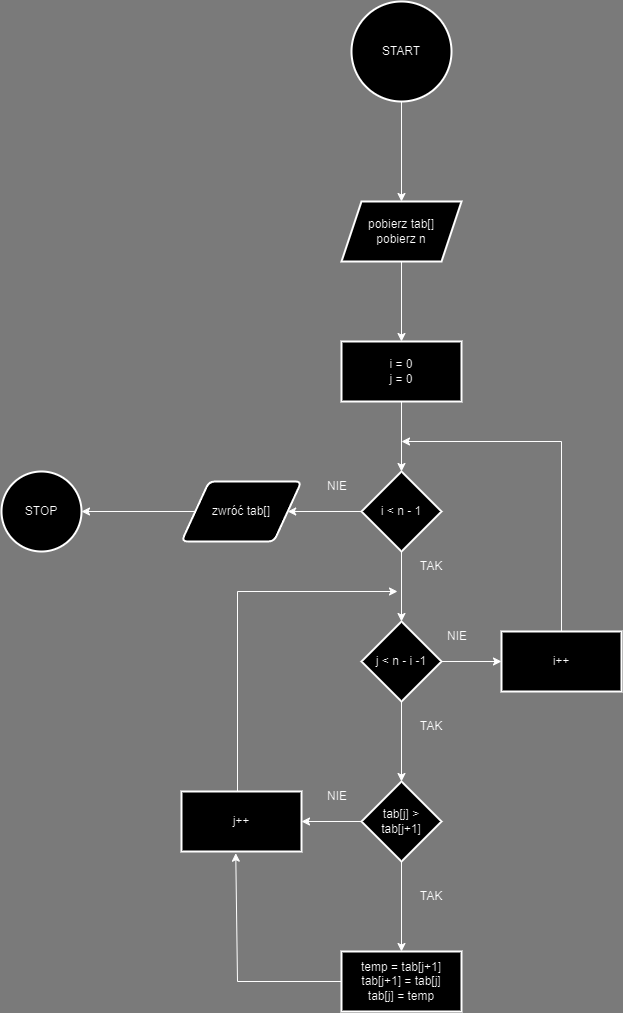

The diagram above was exported from draw.io. Its source (the exported page's mxGraphModel, read from the mxfile embedded in the PNG):
<mxGraphModel dx="2049" dy="1074" grid="1" gridSize="10" guides="1" tooltips="1" connect="1" arrows="1" fold="1" page="1" pageScale="1" pageWidth="827" pageHeight="1169" background="#7A7A7A" math="0" shadow="0">
  <root>
    <mxCell id="0" />
    <mxCell id="1" parent="0" />
    <mxCell id="A6T0uBXwGHE0LnWBzxkN-3" value="" style="edgeStyle=orthogonalEdgeStyle;rounded=0;orthogonalLoop=1;jettySize=auto;html=1;labelBackgroundColor=none;fontColor=default;" edge="1" parent="1" source="A6T0uBXwGHE0LnWBzxkN-1" target="A6T0uBXwGHE0LnWBzxkN-2">
      <mxGeometry relative="1" as="geometry" />
    </mxCell>
    <mxCell id="A6T0uBXwGHE0LnWBzxkN-1" value="START" style="strokeWidth=2;html=1;shape=mxgraph.flowchart.start_2;whiteSpace=wrap;labelBackgroundColor=none;" vertex="1" parent="1">
      <mxGeometry x="364" y="70" width="100" height="100" as="geometry" />
    </mxCell>
    <mxCell id="A6T0uBXwGHE0LnWBzxkN-5" value="" style="edgeStyle=orthogonalEdgeStyle;rounded=0;orthogonalLoop=1;jettySize=auto;html=1;labelBackgroundColor=none;fontColor=default;" edge="1" parent="1" source="A6T0uBXwGHE0LnWBzxkN-2" target="A6T0uBXwGHE0LnWBzxkN-4">
      <mxGeometry relative="1" as="geometry" />
    </mxCell>
    <mxCell id="A6T0uBXwGHE0LnWBzxkN-2" value="pobierz tab[]&lt;div&gt;pobierz n&lt;/div&gt;" style="shape=parallelogram;perimeter=parallelogramPerimeter;whiteSpace=wrap;html=1;fixedSize=1;strokeWidth=2;labelBackgroundColor=none;" vertex="1" parent="1">
      <mxGeometry x="354" y="270" width="120" height="60" as="geometry" />
    </mxCell>
    <mxCell id="A6T0uBXwGHE0LnWBzxkN-7" value="" style="edgeStyle=orthogonalEdgeStyle;rounded=0;orthogonalLoop=1;jettySize=auto;html=1;labelBackgroundColor=none;fontColor=default;" edge="1" parent="1" source="A6T0uBXwGHE0LnWBzxkN-4" target="A6T0uBXwGHE0LnWBzxkN-6">
      <mxGeometry relative="1" as="geometry" />
    </mxCell>
    <mxCell id="A6T0uBXwGHE0LnWBzxkN-4" value="i = 0&lt;div&gt;j = 0&lt;/div&gt;" style="whiteSpace=wrap;html=1;strokeWidth=2;labelBackgroundColor=none;" vertex="1" parent="1">
      <mxGeometry x="354" y="410" width="120" height="60" as="geometry" />
    </mxCell>
    <mxCell id="A6T0uBXwGHE0LnWBzxkN-11" value="" style="edgeStyle=orthogonalEdgeStyle;rounded=0;orthogonalLoop=1;jettySize=auto;html=1;labelBackgroundColor=none;fontColor=default;" edge="1" parent="1" source="A6T0uBXwGHE0LnWBzxkN-6" target="A6T0uBXwGHE0LnWBzxkN-10">
      <mxGeometry relative="1" as="geometry" />
    </mxCell>
    <mxCell id="A6T0uBXwGHE0LnWBzxkN-15" value="" style="edgeStyle=orthogonalEdgeStyle;rounded=0;orthogonalLoop=1;jettySize=auto;html=1;labelBackgroundColor=none;fontColor=default;" edge="1" parent="1" source="A6T0uBXwGHE0LnWBzxkN-6" target="A6T0uBXwGHE0LnWBzxkN-14">
      <mxGeometry relative="1" as="geometry" />
    </mxCell>
    <mxCell id="A6T0uBXwGHE0LnWBzxkN-6" value="i &amp;lt; n - 1" style="rhombus;whiteSpace=wrap;html=1;strokeWidth=2;labelBackgroundColor=none;" vertex="1" parent="1">
      <mxGeometry x="374" y="540" width="80" height="80" as="geometry" />
    </mxCell>
    <mxCell id="A6T0uBXwGHE0LnWBzxkN-13" value="" style="edgeStyle=orthogonalEdgeStyle;rounded=0;orthogonalLoop=1;jettySize=auto;html=1;labelBackgroundColor=none;fontColor=default;" edge="1" parent="1" source="A6T0uBXwGHE0LnWBzxkN-10" target="A6T0uBXwGHE0LnWBzxkN-12">
      <mxGeometry relative="1" as="geometry" />
    </mxCell>
    <mxCell id="A6T0uBXwGHE0LnWBzxkN-10" value="zwróć tab[]" style="whiteSpace=wrap;html=1;strokeWidth=2;labelBackgroundColor=none;shape=parallelogram;perimeter=parallelogramPerimeter;rounded=1;arcSize=12;size=0.23;" vertex="1" parent="1">
      <mxGeometry x="194" y="550" width="120" height="60" as="geometry" />
    </mxCell>
    <mxCell id="A6T0uBXwGHE0LnWBzxkN-12" value="STOP" style="ellipse;whiteSpace=wrap;html=1;strokeWidth=2;labelBackgroundColor=none;" vertex="1" parent="1">
      <mxGeometry x="14" y="540" width="80" height="80" as="geometry" />
    </mxCell>
    <mxCell id="A6T0uBXwGHE0LnWBzxkN-17" value="" style="edgeStyle=orthogonalEdgeStyle;rounded=0;orthogonalLoop=1;jettySize=auto;html=1;labelBackgroundColor=none;fontColor=default;" edge="1" parent="1" source="A6T0uBXwGHE0LnWBzxkN-14" target="A6T0uBXwGHE0LnWBzxkN-16">
      <mxGeometry relative="1" as="geometry" />
    </mxCell>
    <mxCell id="A6T0uBXwGHE0LnWBzxkN-21" value="" style="edgeStyle=orthogonalEdgeStyle;rounded=0;orthogonalLoop=1;jettySize=auto;html=1;labelBackgroundColor=none;fontColor=default;" edge="1" parent="1" source="A6T0uBXwGHE0LnWBzxkN-14" target="A6T0uBXwGHE0LnWBzxkN-20">
      <mxGeometry relative="1" as="geometry" />
    </mxCell>
    <mxCell id="A6T0uBXwGHE0LnWBzxkN-14" value="j &amp;lt; n - i -1" style="rhombus;whiteSpace=wrap;html=1;strokeWidth=2;labelBackgroundColor=none;" vertex="1" parent="1">
      <mxGeometry x="374" y="690" width="80" height="80" as="geometry" />
    </mxCell>
    <mxCell id="A6T0uBXwGHE0LnWBzxkN-16" value="i++" style="whiteSpace=wrap;html=1;strokeWidth=2;labelBackgroundColor=none;" vertex="1" parent="1">
      <mxGeometry x="514" y="700" width="120" height="60" as="geometry" />
    </mxCell>
    <mxCell id="A6T0uBXwGHE0LnWBzxkN-19" value="" style="endArrow=classic;html=1;rounded=0;exitX=0.5;exitY=0;exitDx=0;exitDy=0;labelBackgroundColor=none;fontColor=default;" edge="1" parent="1" source="A6T0uBXwGHE0LnWBzxkN-16">
      <mxGeometry width="50" height="50" relative="1" as="geometry">
        <mxPoint x="570" y="690" as="sourcePoint" />
        <mxPoint x="414" y="510" as="targetPoint" />
        <Array as="points">
          <mxPoint x="574" y="510" />
        </Array>
      </mxGeometry>
    </mxCell>
    <mxCell id="A6T0uBXwGHE0LnWBzxkN-24" value="" style="edgeStyle=orthogonalEdgeStyle;rounded=0;orthogonalLoop=1;jettySize=auto;html=1;labelBackgroundColor=none;fontColor=default;" edge="1" parent="1" source="A6T0uBXwGHE0LnWBzxkN-20" target="A6T0uBXwGHE0LnWBzxkN-23">
      <mxGeometry relative="1" as="geometry" />
    </mxCell>
    <mxCell id="A6T0uBXwGHE0LnWBzxkN-28" value="" style="edgeStyle=orthogonalEdgeStyle;rounded=0;orthogonalLoop=1;jettySize=auto;html=1;labelBackgroundColor=none;fontColor=default;" edge="1" parent="1" source="A6T0uBXwGHE0LnWBzxkN-20" target="A6T0uBXwGHE0LnWBzxkN-27">
      <mxGeometry relative="1" as="geometry" />
    </mxCell>
    <mxCell id="A6T0uBXwGHE0LnWBzxkN-20" value="tab[j] &amp;gt; tab[j+1]" style="rhombus;whiteSpace=wrap;html=1;strokeWidth=2;labelBackgroundColor=none;" vertex="1" parent="1">
      <mxGeometry x="374" y="850" width="80" height="80" as="geometry" />
    </mxCell>
    <mxCell id="A6T0uBXwGHE0LnWBzxkN-23" value="j++" style="whiteSpace=wrap;html=1;strokeWidth=2;labelBackgroundColor=none;" vertex="1" parent="1">
      <mxGeometry x="194" y="860" width="120" height="60" as="geometry" />
    </mxCell>
    <mxCell id="A6T0uBXwGHE0LnWBzxkN-26" value="" style="endArrow=classic;html=1;rounded=0;labelBackgroundColor=none;fontColor=default;" edge="1" parent="1">
      <mxGeometry width="50" height="50" relative="1" as="geometry">
        <mxPoint x="250" y="860" as="sourcePoint" />
        <mxPoint x="410" y="660" as="targetPoint" />
        <Array as="points">
          <mxPoint x="250" y="660" />
        </Array>
      </mxGeometry>
    </mxCell>
    <mxCell id="A6T0uBXwGHE0LnWBzxkN-27" value="temp = tab[j+1]&lt;div&gt;tab[j+1] = tab[j]&lt;/div&gt;&lt;div&gt;tab[j] = temp&lt;/div&gt;" style="whiteSpace=wrap;html=1;strokeWidth=2;labelBackgroundColor=none;" vertex="1" parent="1">
      <mxGeometry x="354" y="1020" width="120" height="60" as="geometry" />
    </mxCell>
    <mxCell id="A6T0uBXwGHE0LnWBzxkN-29" value="" style="endArrow=classic;html=1;rounded=0;entryX=0.452;entryY=1.028;entryDx=0;entryDy=0;entryPerimeter=0;exitX=0;exitY=0.5;exitDx=0;exitDy=0;labelBackgroundColor=none;fontColor=default;" edge="1" parent="1" source="A6T0uBXwGHE0LnWBzxkN-27" target="A6T0uBXwGHE0LnWBzxkN-23">
      <mxGeometry width="50" height="50" relative="1" as="geometry">
        <mxPoint x="350" y="1050" as="sourcePoint" />
        <mxPoint x="400" y="1000" as="targetPoint" />
        <Array as="points">
          <mxPoint x="250" y="1050" />
        </Array>
      </mxGeometry>
    </mxCell>
    <mxCell id="A6T0uBXwGHE0LnWBzxkN-30" value="TAK" style="text;html=1;align=center;verticalAlign=middle;whiteSpace=wrap;rounded=0;labelBackgroundColor=none;" vertex="1" parent="1">
      <mxGeometry x="414" y="620" width="60" height="30" as="geometry" />
    </mxCell>
    <mxCell id="A6T0uBXwGHE0LnWBzxkN-31" value="TAK" style="text;html=1;align=center;verticalAlign=middle;whiteSpace=wrap;rounded=0;labelBackgroundColor=none;" vertex="1" parent="1">
      <mxGeometry x="414" y="780" width="60" height="30" as="geometry" />
    </mxCell>
    <mxCell id="A6T0uBXwGHE0LnWBzxkN-32" value="TAK" style="text;html=1;align=center;verticalAlign=middle;whiteSpace=wrap;rounded=0;labelBackgroundColor=none;" vertex="1" parent="1">
      <mxGeometry x="414" y="950" width="60" height="30" as="geometry" />
    </mxCell>
    <mxCell id="A6T0uBXwGHE0LnWBzxkN-33" value="NIE" style="text;html=1;align=center;verticalAlign=middle;whiteSpace=wrap;rounded=0;labelBackgroundColor=none;" vertex="1" parent="1">
      <mxGeometry x="320" y="540" width="60" height="30" as="geometry" />
    </mxCell>
    <mxCell id="A6T0uBXwGHE0LnWBzxkN-34" value="NIE" style="text;html=1;align=center;verticalAlign=middle;whiteSpace=wrap;rounded=0;labelBackgroundColor=none;" vertex="1" parent="1">
      <mxGeometry x="440" y="690" width="60" height="30" as="geometry" />
    </mxCell>
    <mxCell id="A6T0uBXwGHE0LnWBzxkN-35" value="NIE" style="text;html=1;align=center;verticalAlign=middle;whiteSpace=wrap;rounded=0;labelBackgroundColor=none;" vertex="1" parent="1">
      <mxGeometry x="320" y="850" width="60" height="30" as="geometry" />
    </mxCell>
  </root>
</mxGraphModel>